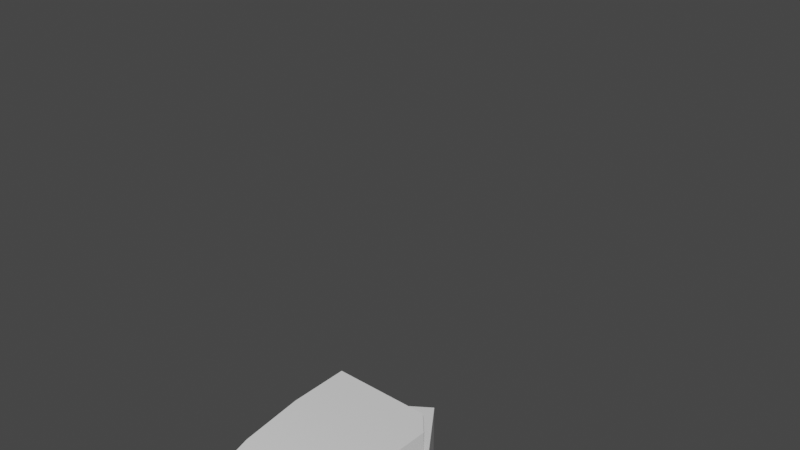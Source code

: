 # Source: minimal_human_masse.blend  (saved by Blender 3.0.42; exported with 4.5.12 LTS)
import bpy
from mathutils import Matrix  # noqa: F401  (used for matrix-valued properties, if any)

bpy.ops.wm.read_factory_settings(use_empty=True)
scene = bpy.context.scene
scene.name = 'Scene'

# ---- collections
col_human_masse = bpy.data.collections.new('human_masse'); scene.collection.children.link(col_human_masse)

# ---- materials (node trees are filled in below, after node groups)
mat_material = bpy.data.materials.new('Material')
mat_material.alpha_threshold = 0.0
mat_material.use_transparent_shadow = False
mat_material.line_color = (0.0, 0.0, 0.0, 1.0)

# ---- node groups
ng_auto_smooth = bpy.data.node_groups.new('Auto Smooth', 'GeometryNodeTree')
_s = ng_auto_smooth.interface.new_socket(name='Geometry', in_out='OUTPUT', socket_type='NodeSocketGeometry')
_s = ng_auto_smooth.interface.new_socket(name='Geometry', in_out='INPUT', socket_type='NodeSocketGeometry')
_s = ng_auto_smooth.interface.new_socket(name='Angle', in_out='INPUT', socket_type='NodeSocketFloat')
_s.subtype = 'ANGLE'
_s.min_value = 0.0
_s.max_value = 3.142
ng_auto_smooth.is_modifier = True
_N = ng_auto_smooth.nodes; _L = ng_auto_smooth.links
n0 = _N.new('NodeGroupOutput'); n0.name = 'Group Output'; n0.location = (480, -100)
n1 = _N.new('NodeGroupInput'); n1.name = 'Group Input'; n1.location = (-420, -300)
n2 = _N.new('NodeGroupInput'); n2.name = 'Group Input.001'; n2.location = (-60, -100)
n3 = _N.new('GeometryNodeSetShadeSmooth'); n3.name = 'Set Shade Smooth'; n3.location = (120, -100)
n3.domain = 'EDGE'
n4 = _N.new('GeometryNodeSetShadeSmooth'); n4.name = 'Set Shade Smooth.001'; n4.location = (300, -100)
n5 = _N.new('GeometryNodeInputMeshEdgeAngle'); n5.name = 'Edge Angle'; n5.location = (-420, -220)
n6 = _N.new('GeometryNodeInputEdgeSmooth'); n6.name = 'Is Edge Smooth'; n6.location = (-60, -160)
n7 = _N.new('GeometryNodeInputShadeSmooth'); n7.name = 'Is Face Smooth'; n7.location = (-240, -340)
n8 = _N.new('FunctionNodeBooleanMath'); n8.name = 'Boolean Math'; n8.location = (-60, -220)
n9 = _N.new('FunctionNodeCompare'); n9.name = 'Compare'; n9.location = (-240, -180)
n9.operation = 'LESS_EQUAL'
_L.new(n5.outputs[0], n9.inputs[0])
_L.new(n4.outputs[0], n0.inputs[0])
_L.new(n1.outputs[1], n9.inputs[1])
_L.new(n9.outputs[0], n8.inputs[0])
_L.new(n7.outputs[0], n8.inputs[1])
_L.new(n2.outputs[0], n3.inputs[0])
_L.new(n6.outputs[0], n3.inputs[1])
_L.new(n3.outputs[0], n4.inputs[0])
_L.new(n8.outputs[0], n3.inputs[2])
n0.is_active_output = True

# ---- material node trees
mat_material.use_nodes = True; mat_material.node_tree.nodes.clear()
_N = mat_material.node_tree.nodes; _L = mat_material.node_tree.links
n0 = _N.new('ShaderNodeOutputMaterial'); n0.name = 'Material Output'; n0.location = (300, 300)
n1 = _N.new('ShaderNodeBsdfPrincipled'); n1.name = 'Principled BSDF'; n1.location = (10, 300)
n1.distribution = 'GGX'
n1.subsurface_method = 'RANDOM_WALK_SKIN'
n1.inputs[2].default_value = 0.4
n1.inputs[3].default_value = 1.45
n1.inputs[27].default_value = (0.0, 0.0, 0.0, 1.0)
n1.inputs[28].default_value = 1.0
_L.new(n1.outputs[0], n0.inputs[0])
n0.is_active_output = True

# ---- world
world_world = bpy.data.worlds.new('World'); scene.world = world_world
world_world.use_nodes = True; world_world.node_tree.nodes.clear()
_N = world_world.node_tree.nodes; _L = world_world.node_tree.links
n0 = _N.new('ShaderNodeOutputWorld'); n0.name = 'World Output'; n0.location = (300, 300)
n1 = _N.new('ShaderNodeBackground'); n1.name = 'Background'; n1.location = (10, 300)
n1.inputs[0].default_value = (0.05088, 0.05088, 0.05088, 1.0)
_L.new(n1.outputs[0], n0.inputs[0])
n0.is_active_output = True
world_world.color = (0.05088, 0.05088, 0.05088)
world_world.use_sun_shadow = False
world_world.sun_shadow_jitter_overblur = 0.0

# ---- meshes
me_cube_011 = bpy.data.meshes.new('Cube.011')
me_cube_011.from_pydata([(0.7257, 0.4418, -1.0), (0.7257, -0.4418, -1.0), (1.0, -1.0, -0.6674), (1.0, 1.0, -0.6674), (1.0, 1.0, 0.3305), (-1.0, -1.0, 0.3305), (1.0, -1.0, 0.3305), (-1.0, 1.0, 0.3305), (1.0, 1.0, 0.7385), (0.8341, 0.6241, 1.0), (1.0, -1.0, 0.7385), (0.8341, -0.6241, 1.0), (-0.6241, 0.6241, 1.0), (-1.0, 1.0, 0.7385), (-0.6241, -0.6241, 1.0), (-1.0, -1.0, 0.7385), (0.0, 1.0, -1.0), (0.0, -1.0, -1.0), (0.0, 1.0, 0.3305), (0.0, -1.0, 0.3305), (0.0, -0.6241, 1.0), (0.0, -1.0, 0.7385), (0.0, 0.6241, 1.0), (0.0, 1.0, 0.7385), (1.0, 1.0, -0.3348), (1.0, -1.0, -0.3348), (-1.0, 1.0, -0.3348), (-1.0, -1.0, -0.3348), (0.0, -1.0, -0.3348), (0.0, 1.0, -0.3348), (-0.5, 1.0, -1.0), (-0.5, -1.0, 0.3305), (-0.312, -0.6241, 1.0), (-0.5, 1.0, 0.7385), (-0.5, -1.0, -1.0), (-0.5, 1.0, 0.3305), (-0.5, -1.0, 0.7385), (-0.312, 0.6241, 1.0), (-0.5, 1.0, -0.3348), (-0.5, -1.0, -0.3348), (0.0, -1.0, -0.6674), (0.0, 1.0, -0.6674), (-0.5, -1.0, -0.6674), (-0.5, 1.0, -0.6674)], [], [(18, 23, 8, 4), (5, 15, 13, 7), (16, 0, 1, 17), (37, 12, 14, 32), (31, 36, 15, 5), (29, 18, 4, 24), (24, 4, 6, 25), (27, 5, 7, 26), (39, 31, 5, 27), (32, 14, 15, 36), (9, 11, 10, 8), (14, 12, 13, 15), (22, 9, 8, 23), (4, 8, 10, 6), (37, 22, 23, 33), (11, 20, 21, 10), (25, 6, 19, 28), (38, 35, 18, 29), (6, 10, 21, 19), (9, 22, 20, 11), (30, 16, 17, 34), (35, 33, 23, 18), (43, 38, 29, 41), (2, 25, 28, 40), (17, 40, 42, 34), (0, 3, 2, 1), (3, 24, 25, 2), (41, 29, 24, 3), (40, 28, 39, 42), (0, 16, 3), (7, 13, 33, 35), (40, 17, 2), (26, 7, 35, 38), (12, 37, 33, 13), (20, 32, 36, 21), (28, 19, 31, 39), (19, 21, 36, 31), (22, 37, 32, 20), (30, 43, 41, 16), (34, 42, 43, 30), (26, 43, 42, 27), (38, 43, 26), (42, 39, 27), (16, 41, 3), (2, 17, 1)])
_uv = me_cube_011.uv_layers.new(name='UVMap')
_uv.uv.foreach_set('vector', [0.5413, 0.375, 0.578, 0.375, 0.578, 0.5, 0.5413, 0.5, 0.5413, 0.0, 0.578, 0.0, 0.578, 0.25, 0.5413, 0.25, 0.25, 0.5, 0.375, 0.5, 0.375, 0.75, 0.25, 0.75, 0.789, 0.547, 0.828, 0.547, 0.828, 0.703, 0.789, 0.703, 0.5413, 0.9375, 0.578, 0.9375, 0.578, 1.0, 0.5413, 1.0, 0.4582, 0.375, 0.5413, 0.375, 0.5413, 0.5, 0.4582, 0.5, 0.4582, 0.5, 0.5413, 0.5, 0.5413, 0.75, 0.4582, 0.75, 0.4582, 0.0, 0.5413, 0.0, 0.5413, 0.25, 0.4582, 0.25, 0.4582, 0.9375, 0.5413, 0.9375, 0.5413, 1.0, 0.4582, 1.0, 0.789, 0.703, 0.828, 0.703, 0.875, 0.75, 0.8125, 0.75, 0.672, 0.547, 0.672, 0.703, 0.578, 0.75, 0.578, 0.5, 0.828, 0.703, 0.828, 0.547, 0.875, 0.5, 0.875, 0.75, 0.75, 0.547, 0.672, 0.547, 0.625, 0.5, 0.75, 0.5, 0.5413, 0.5, 0.578, 0.5, 0.578, 0.75, 0.5413, 0.75, 0.789, 0.547, 0.75, 0.547, 0.75, 0.5, 0.8125, 0.5, 0.672, 0.703, 0.75, 0.703, 0.75, 0.75, 0.625, 0.75, 0.4582, 0.75, 0.5413, 0.75, 0.5413, 0.875, 0.4582, 0.875, 0.4582, 0.3125, 0.5413, 0.3125, 0.5413, 0.375, 0.4582, 0.375, 0.5413, 0.75, 0.578, 0.75, 0.578, 0.875, 0.5413, 0.875, 0.672, 0.547, 0.75, 0.547, 0.75, 0.703, 0.672, 0.703, 0.1875, 0.5, 0.25, 0.5, 0.25, 0.75, 0.1875, 0.75, 0.5413, 0.3125, 0.578, 0.3125, 0.578, 0.375, 0.5413, 0.375, 0.4166, 0.3125, 0.4582, 0.3125, 0.4582, 0.375, 0.4166, 0.375, 0.4166, 0.75, 0.4582, 0.75, 0.4582, 0.875, 0.4166, 0.875, 0.375, 0.875, 0.4166, 0.875, 0.4166, 0.9375, 0.375, 0.9375, 0.375, 0.5, 0.4166, 0.5, 0.4166, 0.75, 0.375, 0.75, 0.4166, 0.5, 0.4582, 0.5, 0.4582, 0.75, 0.4166, 0.75, 0.4166, 0.375, 0.4582, 0.375, 0.4582, 0.5, 0.4166, 0.5, 0.4166, 0.875, 0.4582, 0.875, 0.4582, 0.9375, 0.4166, 0.9375, 0.375, 0.5, 0.25, 0.5, 0.4166, 0.5, 0.5413, 0.25, 0.578, 0.25, 0.578, 0.3125, 0.5413, 0.3125, 0.4166, 0.875, 0.375, 0.875, 0.4166, 0.75, 0.4582, 0.25, 0.5413, 0.25, 0.5413, 0.3125, 0.4582, 0.3125, 0.828, 0.547, 0.789, 0.547, 0.8125, 0.5, 0.875, 0.5, 0.75, 0.703, 0.789, 0.703, 0.8125, 0.75, 0.75, 0.75, 0.4582, 0.875, 0.5413, 0.875, 0.5413, 0.9375, 0.4582, 0.9375, 0.5413, 0.875, 0.578, 0.875, 0.578, 0.9375, 0.5413, 0.9375, 0.75, 0.547, 0.789, 0.547, 0.789, 0.703, 0.75, 0.703, 0.375, 0.3125, 0.4166, 0.3125, 0.4166, 0.375, 0.375, 0.375, 0.1875, 0.75, 0.4166, 0.9375, 0.4166, 0.3125, 0.1875, 0.5, 0.4582, 0.25, 0.4166, 0.3125, 0.4166, 0.9375, 0.4582, 0.0, 0.4582, 0.3125, 0.4166, 0.3125, 0.4582, 0.25, 0.4166, 0.9375, 0.4582, 0.9375, 0.4582, 0.0, 0.25, 0.5, 0.4166, 0.375, 0.4166, 0.5, 0.4166, 0.75, 0.375, 0.875, 0.375, 0.75])
me_cube_011.materials.append(mat_material)
me_cube_011.use_remesh_preserve_volume = False
me_cube_011.use_remesh_preserve_attributes = False
me_cube_011.use_mirror_vertex_groups = False
me_cube_011.update()
me_cube_012 = bpy.data.meshes.new('Cube.012')
me_cube_012.from_pydata([(-0.7825, -0.7825, -1.0), (-1.0, -1.0, 1.0), (-0.7825, 0.7825, -1.0), (-1.0, 1.0, 1.0), (0.7825, -0.7825, -1.0), (0.7825, 0.7825, -1.0), (-0.9179, -0.9179, -0.3881), (-0.9886, -0.9886, 0.3181), (-0.9886, 0.9886, 0.3181), (-0.9179, 0.9179, -0.3881), (0.9886, 0.9886, 0.3181), (0.9179, 0.9179, -0.3881), (0.9886, -0.9886, 0.3181), (0.9179, -0.9179, -0.3881), (0.5433, 0.7825, -1.0), (0.6943, 1.0, 1.0), (0.5433, -0.7825, -1.0), (0.6943, -1.0, 1.0), (0.6373, -0.9179, -0.3881), (0.6864, -0.9886, 0.3181), (0.6373, 0.9179, -0.3881), (0.6864, 0.9886, 0.3181), (-0.9963, -0.9963, 0.7764), (-0.9963, 0.9963, 0.7764), (0.9963, 0.9963, 0.7764), (0.9963, -0.9963, 0.7764), (0.6917, -0.9963, 0.7764), (0.6917, 0.9963, 0.7764)], [], [(22, 1, 3, 23), (25, 17, 26), (24, 15, 17, 25), (26, 17, 1, 22), (14, 5, 4, 16), (15, 3, 1, 17), (16, 18, 6, 0), (18, 19, 7, 6), (5, 11, 13, 4), (11, 10, 12, 13), (14, 20, 11, 5), (20, 21, 10, 11), (0, 6, 9, 2), (6, 7, 8, 9), (9, 8, 21, 20), (2, 9, 20, 14), (13, 12, 19, 18), (4, 13, 18, 16), (2, 14, 16, 0), (24, 27, 15), (23, 3, 15, 27), (8, 23, 27, 21), (12, 25, 26, 19), (19, 26, 22, 7), (10, 24, 25, 12), (21, 27, 24, 10), (7, 22, 23, 8)])
me_cube_012.polygons.foreach_set('use_smooth', [True] * 27)
_uv = me_cube_012.uv_layers.new(name='UVMap')
_uv.uv.foreach_set('vector', [0.5977, 0.0, 0.625, 0.0, 0.625, 0.25, 0.5977, 0.25, 0.5977, 0.75, 0.625, 0.7882, 0.5977, 0.7882, 0.5977, 0.5, 0.6632, 0.5, 0.625, 0.7882, 0.5977, 0.75, 0.5977, 0.7882, 0.625, 0.7882, 0.625, 1.0, 0.5977, 1.0, 0.3368, 0.5, 0.375, 0.5, 0.375, 0.75, 0.3368, 0.75, 0.6632, 0.5, 0.875, 0.5, 0.875, 0.75, 0.6632, 0.75, 0.375, 0.7882, 0.4583, 0.7882, 0.4583, 1.0, 0.375, 1.0, 0.4583, 0.7882, 0.5417, 0.7882, 0.5417, 1.0, 0.4583, 1.0, 0.375, 0.5, 0.4583, 0.5, 0.4583, 0.75, 0.375, 0.75, 0.4583, 0.5, 0.5417, 0.5, 0.5417, 0.75, 0.4583, 0.75, 0.375, 0.4618, 0.4583, 0.4618, 0.4583, 0.5, 0.375, 0.5, 0.4583, 0.4618, 0.5417, 0.4618, 0.5417, 0.5, 0.4583, 0.5, 0.375, 0.0, 0.4583, 0.0, 0.4583, 0.25, 0.375, 0.25, 0.4583, 0.0, 0.5417, 0.0, 0.5417, 0.25, 0.4583, 0.25, 0.4583, 0.25, 0.5417, 0.25, 0.5417, 0.4618, 0.4583, 0.4618, 0.375, 0.25, 0.4583, 0.25, 0.4583, 0.4618, 0.375, 0.4618, 0.4583, 0.75, 0.5417, 0.75, 0.5417, 0.7882, 0.4583, 0.7882, 0.375, 0.75, 0.4583, 0.75, 0.4583, 0.7882, 0.375, 0.7882, 0.125, 0.5, 0.3368, 0.5, 0.3368, 0.75, 0.125, 0.75, 0.5977, 0.5, 0.5977, 0.4618, 0.625, 0.4618, 0.5977, 0.25, 0.625, 0.25, 0.625, 0.4618, 0.5977, 0.4618, 0.5417, 0.25, 0.5977, 0.25, 0.5977, 0.4618, 0.5417, 0.4618, 0.5417, 0.75, 0.5977, 0.75, 0.5977, 0.7882, 0.5417, 0.7882, 0.5417, 0.7882, 0.5977, 0.7882, 0.5977, 1.0, 0.5417, 1.0, 0.5417, 0.5, 0.5977, 0.5, 0.5977, 0.75, 0.5417, 0.75, 0.5417, 0.4618, 0.5977, 0.4618, 0.5977, 0.5, 0.5417, 0.5, 0.5417, 0.0, 0.5977, 0.0, 0.5977, 0.25, 0.5417, 0.25])
me_cube_012.use_remesh_fix_poles = True
me_cube_012.use_remesh_preserve_attributes = False
me_cube_012.update()
me_cube_013 = bpy.data.meshes.new('Cube.013')
me_cube_013.from_pydata([(-0.65, -0.08629, -0.9072), (-1.001, -0.9422, 0.9999), (-0.65, 0.08629, -0.9072), (-1.001, 0.9422, 0.9999), (0.65, -0.08629, -1.093), (0.9871, -0.9422, 0.9966), (0.65, 0.08629, -1.093), (0.9871, 0.9422, 0.9966), (-0.7735, -0.214, -0.6542), (-0.8653, -0.3577, -0.3929), (-0.9285, -0.5044, -0.1239), (-0.968, -0.6436, 0.1513), (-0.9894, -0.7669, 0.4314), (-0.9985, -0.868, 0.7147), (-0.9985, 0.868, 0.7147), (-0.9894, 0.7669, 0.4314), (-0.968, 0.6436, 0.1513), (-0.9285, 0.5044, -0.1239), (-0.8653, 0.3577, -0.3929), (-0.7735, 0.214, -0.6542), (0.959, 0.868, 0.7034), (0.9171, 0.7669, 0.4066), (0.8643, 0.6436, 0.1069), (0.8049, 0.5044, -0.1946), (0.7447, 0.3577, -0.4963), (0.6906, 0.214, -0.7963), (0.959, -0.868, 0.7034), (0.9171, -0.7669, 0.4066), (0.8643, -0.6436, 0.1069), (0.8049, -0.5044, -0.1946), (0.7447, -0.3577, -0.4963), (0.6906, -0.214, -0.7963)], [], [(13, 1, 3, 14), (14, 3, 7, 20), (20, 7, 5, 26), (26, 5, 1, 13), (2, 6, 4, 0), (7, 3, 1, 5), (4, 31, 8, 0), (31, 30, 9, 8), (30, 29, 10, 9), (29, 28, 11, 10), (28, 27, 12, 11), (27, 26, 13, 12), (6, 25, 31, 4), (25, 24, 30, 31), (24, 23, 29, 30), (23, 22, 28, 29), (22, 21, 27, 28), (21, 20, 26, 27), (2, 19, 25, 6), (19, 18, 24, 25), (18, 17, 23, 24), (17, 16, 22, 23), (16, 15, 21, 22), (15, 14, 20, 21), (0, 8, 19, 2), (8, 9, 18, 19), (9, 10, 17, 18), (10, 11, 16, 17), (11, 12, 15, 16), (12, 13, 14, 15)])
me_cube_013.polygons.foreach_set('use_smooth', [True] * 30)
_uv = me_cube_013.uv_layers.new(name='UVMap')
_uv.uv.foreach_set('vector', [0.5893, 0.0, 0.625, 0.0, 0.625, 0.25, 0.5893, 0.25, 0.5893, 0.25, 0.625, 0.25, 0.625, 0.5, 0.5893, 0.5, 0.5893, 0.5, 0.625, 0.5, 0.625, 0.75, 0.5893, 0.75, 0.5893, 0.75, 0.625, 0.75, 0.625, 1.0, 0.5893, 1.0, 0.125, 0.5, 0.375, 0.5, 0.375, 0.75, 0.125, 0.75, 0.625, 0.5, 0.875, 0.5, 0.875, 0.75, 0.625, 0.75, 0.375, 0.75, 0.4107, 0.75, 0.4107, 1.0, 0.375, 1.0, 0.4107, 0.75, 0.4464, 0.75, 0.4464, 1.0, 0.4107, 1.0, 0.4464, 0.75, 0.4821, 0.75, 0.4821, 1.0, 0.4464, 1.0, 0.4821, 0.75, 0.5179, 0.75, 0.5179, 1.0, 0.4821, 1.0, 0.5179, 0.75, 0.5536, 0.75, 0.5536, 1.0, 0.5179, 1.0, 0.5536, 0.75, 0.5893, 0.75, 0.5893, 1.0, 0.5536, 1.0, 0.375, 0.5, 0.4107, 0.5, 0.4107, 0.75, 0.375, 0.75, 0.4107, 0.5, 0.4464, 0.5, 0.4464, 0.75, 0.4107, 0.75, 0.4464, 0.5, 0.4821, 0.5, 0.4821, 0.75, 0.4464, 0.75, 0.4821, 0.5, 0.5179, 0.5, 0.5179, 0.75, 0.4821, 0.75, 0.5179, 0.5, 0.5536, 0.5, 0.5536, 0.75, 0.5179, 0.75, 0.5536, 0.5, 0.5893, 0.5, 0.5893, 0.75, 0.5536, 0.75, 0.375, 0.25, 0.4107, 0.25, 0.4107, 0.5, 0.375, 0.5, 0.4107, 0.25, 0.4464, 0.25, 0.4464, 0.5, 0.4107, 0.5, 0.4464, 0.25, 0.4821, 0.25, 0.4821, 0.5, 0.4464, 0.5, 0.4821, 0.25, 0.5179, 0.25, 0.5179, 0.5, 0.4821, 0.5, 0.5179, 0.25, 0.5536, 0.25, 0.5536, 0.5, 0.5179, 0.5, 0.5536, 0.25, 0.5893, 0.25, 0.5893, 0.5, 0.5536, 0.5, 0.375, 0.0, 0.4107, 0.0, 0.4107, 0.25, 0.375, 0.25, 0.4107, 0.0, 0.4464, 0.0, 0.4464, 0.25, 0.4107, 0.25, 0.4464, 0.0, 0.4821, 0.0, 0.4821, 0.25, 0.4464, 0.25, 0.4821, 0.0, 0.5179, 0.0, 0.5179, 0.25, 0.4821, 0.25, 0.5179, 0.0, 0.5536, 0.0, 0.5536, 0.25, 0.5179, 0.25, 0.5536, 0.0, 0.5893, 0.0, 0.5893, 0.25, 0.5536, 0.25])
me_cube_013.use_remesh_fix_poles = True
me_cube_013.use_remesh_preserve_attributes = False
me_cube_013.update()
arm_armature_004 = bpy.data.armatures.new('Armature.004')  # bones are not reproduced

# ---- objects
ob_simple_masse_head_001 = bpy.data.objects.new('simple_masse_head.001', me_cube_011)
ob_simple_masse_chest_001 = bpy.data.objects.new('simple_masse_chest.001', me_cube_012)
ob_simple_masse_hip_001 = bpy.data.objects.new('simple_masse_hip.001', me_cube_013)
ob_armature_001 = bpy.data.objects.new('Armature.001', arm_armature_004)

# ---- transforms, parenting, visibility, modifiers, constraints
ob_simple_masse_head_001.parent = ob_armature_001
ob_simple_masse_head_001.matrix_parent_inverse = Matrix(((0.7936, 2.34e-07, -0.6084, 5.308), (0.6084, 2.487e-07, 0.7936, -8.061), (3.439e-07, -1.0, -1.293e-07, 2.152e-06), (-0.0, -0.0, 0.0, 1.0)))
ob_simple_masse_head_001.location = (0.5063, -4.388e-09, 9.084)
ob_simple_masse_head_001.rotation_euler = (2.526e-10, 0.06128, 8.243e-09)
ob_simple_masse_head_001.scale = (1.0, 0.7, 1.0)
ob_simple_masse_head_001.lock_rotations_4d = False
ob_simple_masse_head_001.empty_display_type = 'ARROWS'
ob_simple_masse_head_001.lineart.crease_threshold = 0.0
_vg = ob_simple_masse_head_001.vertex_groups.new(name='Group')
ob_simple_masse_chest_001.parent = ob_armature_001
ob_simple_masse_chest_001.matrix_parent_inverse = Matrix(((0.9684, 8.727e-08, 0.2496, -1.565), (-0.2496, 3.103e-07, 0.9684, -7.21), (1.395e-08, -1.0, 1.38e-07, -1.702e-07), (-0.0, 0.0, -0.0, 1.0)))
ob_simple_masse_chest_001.location = (0.3451, -8.777e-09, 5.866)
ob_simple_masse_chest_001.rotation_euler = (3.387e-09, -0.2222, -3.036e-08)
ob_simple_masse_chest_001.scale = (1.0, 1.2, 1.5)
_vg = ob_simple_masse_chest_001.vertex_groups.new(name='Group')
_m = ob_simple_masse_chest_001.modifiers.new('Auto Smooth', 'NODES')
_m.node_group = ng_auto_smooth
_gi = [s.identifier for s in ng_auto_smooth.interface.items_tree if s.item_type == 'SOCKET' and s.in_out == 'INPUT']
_m[_gi[1]] = 0.5236  # Angle
ob_simple_masse_hip_001.parent = ob_armature_001
ob_simple_masse_hip_001.matrix_parent_inverse = Matrix(((0.9481, 5.968e-08, -0.3179, 0.5413), (0.3179, 2.322e-07, 0.9481, -3.569), (1.373e-07, -1.0, 1.685e-08, 1.85e-07), (-0.0, -0.0, -0.0, 1.0)))
ob_simple_masse_hip_001.location = (0.1198, -1.865e-08, 2.391)
ob_simple_masse_hip_001.rotation_euler = (9.316e-09, 0.3621, 5.089e-08)
ob_simple_masse_hip_001.scale = (0.7, 1.2, 1.0)
_vg = ob_simple_masse_hip_001.vertex_groups.new(name='Group')
_m = ob_simple_masse_hip_001.modifiers.new('Auto Smooth', 'NODES')
_m.node_group = ng_auto_smooth
_gi = [s.identifier for s in ng_auto_smooth.interface.items_tree if s.item_type == 'SOCKET' and s.in_out == 'INPUT']
_m[_gi[1]] = 0.5236  # Angle
ob_armature_001.location = (-0.07101, 2.003e-07, 3.206)

# ---- collection membership
col_human_masse.objects.link(ob_simple_masse_head_001)
col_human_masse.objects.link(ob_simple_masse_chest_001)
col_human_masse.objects.link(ob_simple_masse_hip_001)
col_human_masse.objects.link(ob_armature_001)

# ---- scene / render settings (as saved in the file)
scene.frame_start = 1; scene.frame_end = 250; scene.frame_set(73)
scene.render.engine = 'BLENDER_EEVEE_NEXT'
scene.cycles.sampling_pattern = 'TABULATED_SOBOL'
scene.cycles.use_light_tree = False
scene.view_settings.view_transform = 'Filmic'
bpy.context.view_layer.update()

# ---- added for rendering (the .blend has no active camera and no usable light): camera, sun
cam_auto = bpy.data.cameras.new('AutoCamera')
cam_auto.lens = 50.0
cam_auto.sensor_width = 36.0
cam_auto.clip_end = 1000.0
ob_auto_camera = bpy.data.objects.new('AutoCamera', cam_auto)
scene.collection.objects.link(ob_auto_camera)
ob_auto_camera.location = (9.30983, -10.7599, 14.522)
ob_auto_camera.rotation_euler = (1.09748, -7.21219e-08, 0.694738)
scene.camera = ob_auto_camera
light_auto_sun = bpy.data.lights.new('AutoSun', 'SUN')
light_auto_sun.energy = 3.0
light_auto_sun.angle = 0.0523599
ob_auto_sun = bpy.data.objects.new('AutoSun', light_auto_sun)
scene.collection.objects.link(ob_auto_sun)
ob_auto_sun.rotation_euler = (0.872665, 0.174533, 0.523599)
bpy.context.view_layer.update()
